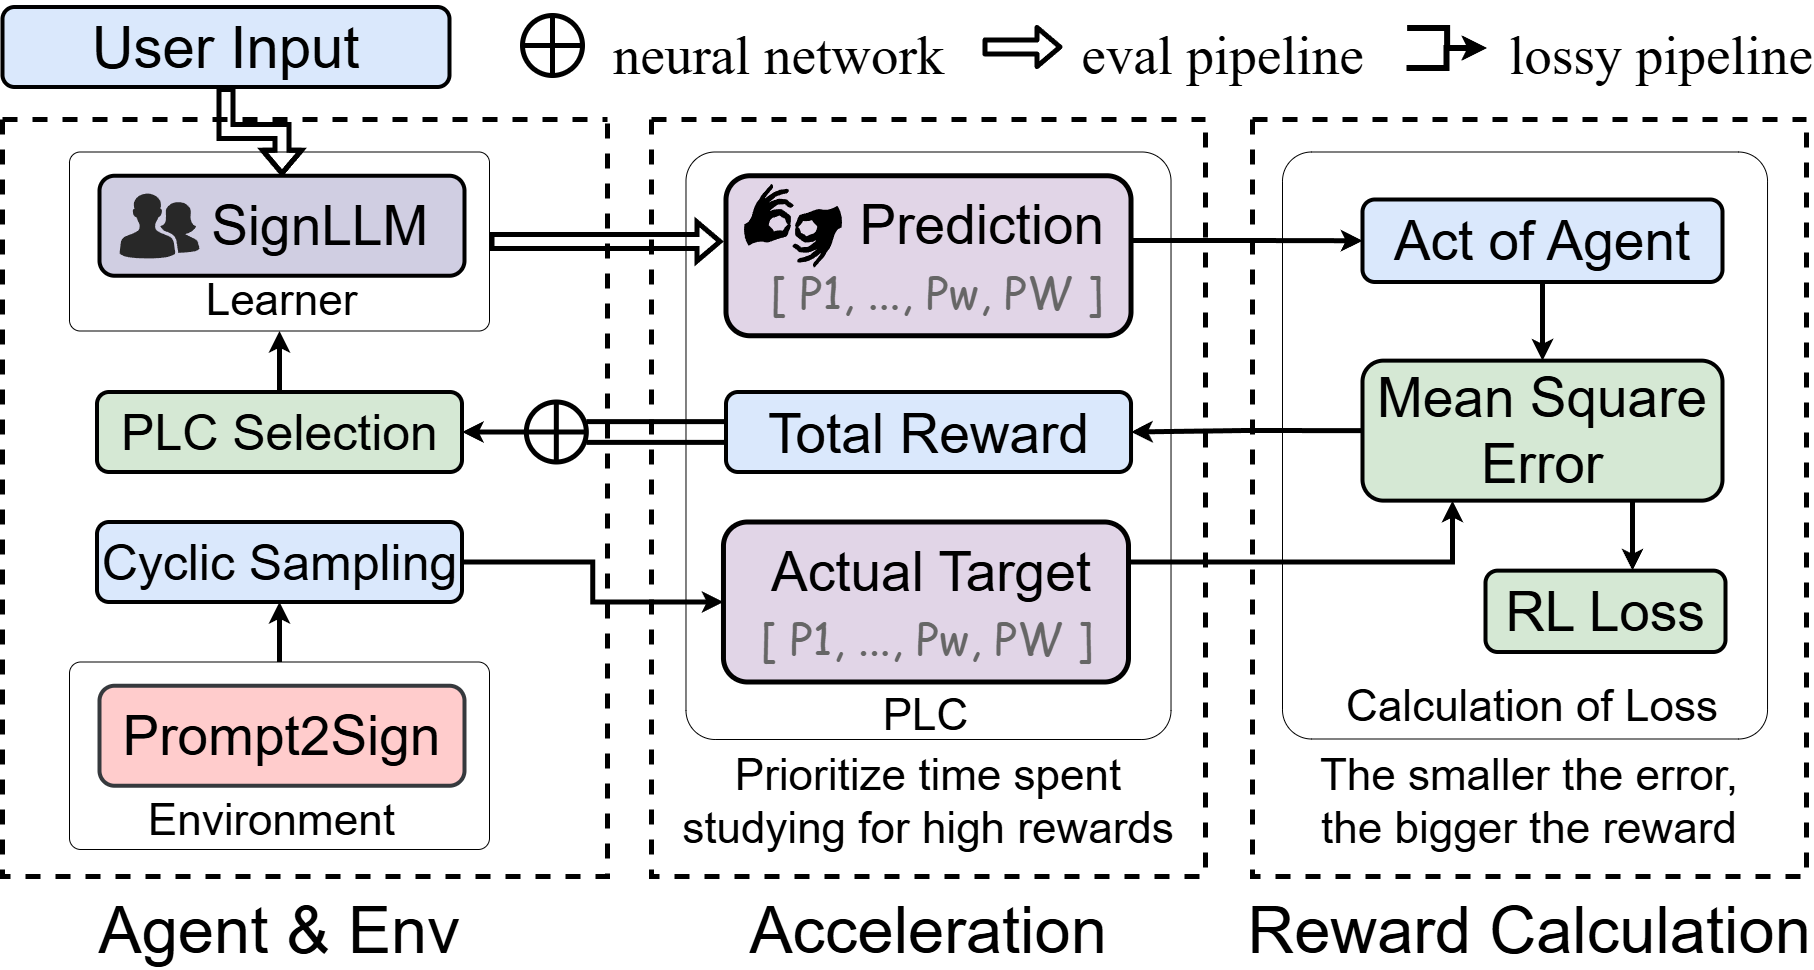

The diagram above was exported from draw.io. Its source (the exported page's mxGraphModel, read from the mxfile embedded in the PNG):
<mxGraphModel dx="2895" dy="1490" grid="1" gridSize="10" guides="1" tooltips="1" connect="1" arrows="1" fold="1" page="1" pageScale="1" pageWidth="827" pageHeight="1169" math="1" shadow="0">
  <root>
    <mxCell id="0" />
    <mxCell id="1" parent="0" />
    <mxCell id="2" value="" style="swimlane;startSize=0;collapsible=0;fontFamily=Times New Roman;fontSize=59;strokeWidth=5;dashed=1;rounded=0;" vertex="1" parent="1">
      <mxGeometry x="1530" y="389" width="554" height="757" as="geometry" />
    </mxCell>
    <mxCell id="3" value="" style="rounded=1;whiteSpace=wrap;html=1;fontFamily=Helvetica;fontSize=55;arcSize=6;strokeWidth=1;" vertex="1" parent="2">
      <mxGeometry x="30" y="32.5" width="485.03" height="587" as="geometry" />
    </mxCell>
    <mxCell id="4" value="Mean Square Error" style="rounded=1;whiteSpace=wrap;html=1;fontFamily=Helvetica;fontSize=55;fillColor=#d5e8d4;strokeColor=#000000;strokeWidth=4;" vertex="1" parent="2">
      <mxGeometry x="110" y="241.13" width="360" height="140" as="geometry" />
    </mxCell>
    <mxCell id="5" value="RL Loss" style="rounded=1;whiteSpace=wrap;html=1;fontFamily=Helvetica;fontSize=55;fillColor=#d5e8d4;strokeColor=#000000;strokeWidth=4;" vertex="1" parent="2">
      <mxGeometry x="233" y="451.13" width="240" height="81.37" as="geometry" />
    </mxCell>
    <mxCell id="6" value="Calculation of Loss" style="text;strokeColor=none;fillColor=none;align=center;verticalAlign=middle;rounded=0;glass=0;dashed=1;sketch=0;fontFamily=Helvetica;fontSize=44;" vertex="1" parent="2">
      <mxGeometry x="170" y="552.5" width="220" height="57.5" as="geometry" />
    </mxCell>
    <mxCell id="7" style="edgeStyle=orthogonalEdgeStyle;rounded=0;orthogonalLoop=1;jettySize=auto;html=1;exitX=0.75;exitY=1;exitDx=0;exitDy=0;fontFamily=Comic Sans MS;fontSize=44;fontColor=#666666;strokeColor=#000000;strokeWidth=5;fillColor=none;" edge="1" parent="2" source="4">
      <mxGeometry relative="1" as="geometry">
        <mxPoint x="380" y="451" as="targetPoint" />
        <Array as="points">
          <mxPoint x="380" y="441" />
          <mxPoint x="380" y="441" />
        </Array>
      </mxGeometry>
    </mxCell>
    <mxCell id="8" style="edgeStyle=orthogonalEdgeStyle;rounded=0;orthogonalLoop=1;jettySize=auto;html=1;exitX=0.5;exitY=1;exitDx=0;exitDy=0;entryX=0.5;entryY=0;entryDx=0;entryDy=0;fontFamily=Comic Sans MS;fontSize=44;fontColor=#666666;strokeColor=#000000;strokeWidth=5;fillColor=none;" edge="1" parent="2" source="9" target="4">
      <mxGeometry relative="1" as="geometry" />
    </mxCell>
    <mxCell id="9" value="Act of Agent" style="rounded=1;whiteSpace=wrap;html=1;fontFamily=Helvetica;fontSize=55;fillColor=#dae8fc;strokeColor=#000000;strokeWidth=4;" vertex="1" parent="2">
      <mxGeometry x="110" y="80" width="360" height="82.5" as="geometry" />
    </mxCell>
    <mxCell id="10" value="The smaller the error,&#10;the bigger the reward" style="text;strokeColor=none;fillColor=none;align=center;verticalAlign=middle;rounded=0;glass=0;dashed=1;sketch=0;fontFamily=Helvetica;fontSize=44;" vertex="1" parent="2">
      <mxGeometry x="27" y="622.5" width="500" height="107.5" as="geometry" />
    </mxCell>
    <mxCell id="11" value="" style="swimlane;startSize=0;collapsible=0;fontFamily=Times New Roman;fontSize=59;strokeWidth=5;dashed=1;rounded=0;" vertex="1" parent="1">
      <mxGeometry x="280" y="389" width="605" height="757" as="geometry" />
    </mxCell>
    <mxCell id="12" style="edgeStyle=orthogonalEdgeStyle;rounded=0;orthogonalLoop=1;jettySize=auto;html=1;exitX=0.5;exitY=0;exitDx=0;exitDy=0;entryX=0.5;entryY=1;entryDx=0;entryDy=0;fontFamily=Comic Sans MS;fontSize=44;fontColor=#666666;strokeColor=#000000;strokeWidth=5;fillColor=none;" edge="1" parent="11" source="13" target="23">
      <mxGeometry relative="1" as="geometry" />
    </mxCell>
    <mxCell id="13" value="" style="rounded=1;whiteSpace=wrap;html=1;fontFamily=Helvetica;fontSize=55;arcSize=6;" vertex="1" parent="11">
      <mxGeometry x="67" y="542.5" width="420" height="187.5" as="geometry" />
    </mxCell>
    <mxCell id="14" value="Prompt2Sign" style="rounded=1;whiteSpace=wrap;html=1;fontFamily=Helvetica;fontSize=55;fillColor=#ffcccc;strokeColor=#36393d;strokeWidth=4;" vertex="1" parent="11">
      <mxGeometry x="97" y="566.25" width="365" height="100" as="geometry" />
    </mxCell>
    <mxCell id="15" value="Environment" style="text;strokeColor=none;fillColor=none;align=center;verticalAlign=middle;rounded=0;glass=0;dashed=1;sketch=0;fontFamily=Helvetica;fontSize=44;" vertex="1" parent="11">
      <mxGeometry x="159.36000000000013" y="660" width="220" height="70" as="geometry" />
    </mxCell>
    <mxCell id="16" value="" style="rounded=1;whiteSpace=wrap;html=1;fontFamily=Helvetica;fontSize=55;arcSize=6;" vertex="1" parent="11">
      <mxGeometry x="67" y="32.5" width="420" height="179" as="geometry" />
    </mxCell>
    <mxCell id="17" value="&amp;nbsp; &amp;nbsp; &amp;nbsp;SignLLM" style="rounded=1;whiteSpace=wrap;html=1;fontFamily=Helvetica;fontSize=55;fillColor=#d0cee2;strokeColor=#000000;strokeWidth=4;" vertex="1" parent="11">
      <mxGeometry x="97" y="56.25" width="365" height="100" as="geometry" />
    </mxCell>
    <mxCell id="18" value="Learner" style="text;strokeColor=none;fillColor=none;align=center;verticalAlign=middle;rounded=0;glass=0;dashed=1;sketch=0;fontFamily=Helvetica;fontSize=44;" vertex="1" parent="11">
      <mxGeometry x="169.5" y="150" width="220" height="50" as="geometry" />
    </mxCell>
    <mxCell id="19" value="" style="verticalLabelPosition=bottom;sketch=0;html=1;fillColor=#282828;strokeColor=none;verticalAlign=top;pointerEvents=1;align=center;shape=mxgraph.cisco_safe.people_places_things_icons.icon2;" vertex="1" parent="11">
      <mxGeometry x="117" y="73.44999999999891" width="80" height="65.6" as="geometry" />
    </mxCell>
    <mxCell id="20" style="edgeStyle=orthogonalEdgeStyle;rounded=0;orthogonalLoop=1;jettySize=auto;html=1;exitX=0.5;exitY=0;exitDx=0;exitDy=0;entryX=0.5;entryY=1;entryDx=0;entryDy=0;strokeWidth=5;" edge="1" parent="11" target="18">
      <mxGeometry relative="1" as="geometry">
        <Array as="points">
          <mxPoint x="277" y="221" />
          <mxPoint x="280" y="221" />
        </Array>
      </mxGeometry>
    </mxCell>
    <mxCell id="21" style="edgeStyle=orthogonalEdgeStyle;rounded=0;orthogonalLoop=1;jettySize=auto;html=1;exitX=0.5;exitY=0;exitDx=0;exitDy=0;entryX=0.5;entryY=1;entryDx=0;entryDy=0;strokeWidth=5;" edge="1" parent="11" source="22" target="16">
      <mxGeometry relative="1" as="geometry" />
    </mxCell>
    <mxCell id="22" value="PLC Selection" style="rounded=1;whiteSpace=wrap;html=1;fontFamily=Helvetica;fontSize=50;fillColor=#d5e8d4;strokeColor=#000000;strokeWidth=4;aspect=fixed;" vertex="1" parent="11">
      <mxGeometry x="94.5" y="272.5" width="365" height="80" as="geometry" />
    </mxCell>
    <mxCell id="23" value="&lt;div style=&quot;font-size: 50px;&quot;&gt;&lt;font style=&quot;font-size: 50px;&quot;&gt;Cyclic Sampling&lt;/font&gt;&lt;/div&gt;" style="rounded=1;whiteSpace=wrap;html=1;fontFamily=Helvetica;fontSize=50;fillColor=#dae8fc;strokeColor=#000000;strokeWidth=4;aspect=fixed;" vertex="1" parent="11">
      <mxGeometry x="94.5" y="402.5" width="365" height="80" as="geometry" />
    </mxCell>
    <mxCell id="24" value="" style="swimlane;startSize=0;collapsible=0;fontFamily=Times New Roman;fontSize=59;strokeWidth=5;dashed=1;rounded=0;" vertex="1" parent="1">
      <mxGeometry x="929" y="389" width="554" height="757" as="geometry" />
    </mxCell>
    <mxCell id="25" value="" style="rounded=1;whiteSpace=wrap;html=1;fontFamily=Helvetica;fontSize=55;arcSize=6;strokeWidth=1;" vertex="1" parent="24">
      <mxGeometry x="34.49" y="32.5" width="485.03" height="587.5" as="geometry" />
    </mxCell>
    <mxCell id="26" value="&lt;font&gt;&lt;br&gt;&lt;/font&gt;" style="rounded=1;whiteSpace=wrap;html=1;fontFamily=Helvetica;fontSize=60;strokeWidth=5;fillColor=#e1d5e7;strokeColor=default;aspect=fixed;" vertex="1" parent="24">
      <mxGeometry x="71.97" y="402.5" width="405.03" height="160" as="geometry" />
    </mxCell>
    <mxCell id="27" value="&lt;font style=&quot;font-size: 55px&quot;&gt;Total&amp;nbsp;Reward&lt;/font&gt;" style="rounded=1;whiteSpace=wrap;html=1;fontFamily=Helvetica;fontSize=60;strokeWidth=4;fillColor=#dae8fc;strokeColor=#000000;" vertex="1" parent="24">
      <mxGeometry x="74.5" y="272.4999999999998" width="405.03" height="80" as="geometry" />
    </mxCell>
    <mxCell id="28" value="" style="rounded=1;whiteSpace=wrap;html=1;fontFamily=Helvetica;fontSize=60;strokeWidth=5;fillColor=#e1d5e7;strokeColor=#000000;aspect=fixed;" vertex="1" parent="24">
      <mxGeometry x="74.48999999999978" y="56.24999999999956" width="405.03" height="160" as="geometry" />
    </mxCell>
    <mxCell id="29" value="PLC" style="text;strokeColor=none;fillColor=none;align=center;verticalAlign=middle;rounded=0;glass=0;dashed=1;sketch=0;fontFamily=Helvetica;fontSize=44;" vertex="1" parent="24">
      <mxGeometry x="164.48000000000002" y="562.5" width="220" height="54" as="geometry" />
    </mxCell>
    <mxCell id="30" value="Prioritize time spent &#10;studying for high rewards" style="text;strokeColor=none;fillColor=none;align=center;verticalAlign=middle;rounded=0;glass=0;dashed=1;sketch=0;fontFamily=Helvetica;fontSize=44;" vertex="1" parent="24">
      <mxGeometry x="27.01" y="622.5" width="500" height="107.5" as="geometry" />
    </mxCell>
    <mxCell id="31" value="" style="shape=mxgraph.signs.healthcare.sign_language;html=1;pointerEvents=1;fillColor=#000000;strokeColor=none;verticalLabelPosition=bottom;verticalAlign=top;align=center;" vertex="1" parent="24">
      <mxGeometry x="91" y="64.25000000000044" width="101" height="84" as="geometry" />
    </mxCell>
    <mxCell id="32" value="Actual Target" style="text;strokeColor=none;fillColor=none;align=center;verticalAlign=middle;rounded=0;glass=0;dashed=1;sketch=0;fontFamily=Helvetica;fontSize=55;" vertex="1" parent="24">
      <mxGeometry x="120" y="402.5" width="320" height="85" as="geometry" />
    </mxCell>
    <mxCell id="33" value="[ P1, ..., Pw, PW ]" style="text;strokeColor=none;fillColor=none;align=center;verticalAlign=middle;rounded=0;glass=0;dashed=1;sketch=0;fontFamily=Comic Sans MS;fontSize=44;fontColor=#666666;" vertex="1" parent="24">
      <mxGeometry x="100" y="487.5" width="350.5" height="55" as="geometry" />
    </mxCell>
    <mxCell id="34" value="      Prediction" style="text;strokeColor=none;fillColor=none;align=center;verticalAlign=middle;rounded=0;glass=0;dashed=1;sketch=0;fontFamily=Helvetica;fontSize=55;" vertex="1" parent="24">
      <mxGeometry x="80.5" y="56.25" width="409" height="85" as="geometry" />
    </mxCell>
    <mxCell id="35" value="[ P1, ..., Pw, PW ]" style="text;strokeColor=none;fillColor=none;align=center;verticalAlign=middle;rounded=0;glass=0;dashed=1;sketch=0;fontFamily=Comic Sans MS;fontSize=44;fontColor=#666666;" vertex="1" parent="24">
      <mxGeometry x="100" y="141.25" width="370" height="55" as="geometry" />
    </mxCell>
    <mxCell id="36" value="Agent &amp; Env" style="text;strokeColor=none;fillColor=none;align=center;verticalAlign=middle;rounded=0;glass=0;dashed=1;labelBorderColor=none;sketch=0;fontSize=65;strokeWidth=7;" vertex="1" parent="1">
      <mxGeometry x="357" y="1146" width="400" height="90" as="geometry" />
    </mxCell>
    <mxCell id="37" value="Acceleration" style="text;strokeColor=none;fillColor=none;align=center;verticalAlign=middle;rounded=0;glass=0;dashed=1;labelBorderColor=none;sketch=0;fontSize=65;strokeWidth=7;" vertex="1" parent="1">
      <mxGeometry x="1006" y="1146" width="400" height="90" as="geometry" />
    </mxCell>
    <mxCell id="38" style="edgeStyle=orthogonalEdgeStyle;shape=flexArrow;rounded=0;orthogonalLoop=1;jettySize=auto;html=1;exitX=0.5;exitY=1;exitDx=0;exitDy=0;entryX=0.5;entryY=0;entryDx=0;entryDy=0;fontFamily=Comic Sans MS;fontSize=44;fontColor=#666666;strokeColor=#000000;strokeWidth=5;fillColor=none;" edge="1" source="39" target="17" parent="1">
      <mxGeometry relative="1" as="geometry" />
    </mxCell>
    <mxCell id="39" value="&lt;font face=&quot;Helvetica&quot; style=&quot;font-size: 58px&quot;&gt;User Input&lt;/font&gt;" style="rounded=1;whiteSpace=wrap;html=1;fontFamily=Times New Roman;fontSize=60;strokeWidth=4;fillColor=#dae8fc;strokeColor=#000000;" vertex="1" parent="1">
      <mxGeometry x="280" y="276.5" width="447" height="80" as="geometry" />
    </mxCell>
    <mxCell id="40" value="Reward Calculation" style="text;strokeColor=none;fillColor=none;align=center;verticalAlign=middle;rounded=0;glass=0;dashed=1;labelBorderColor=none;sketch=0;fontSize=65;strokeWidth=7;" vertex="1" parent="1">
      <mxGeometry x="1607" y="1146" width="400" height="90" as="geometry" />
    </mxCell>
    <mxCell id="41" value="neural network" style="text;strokeColor=none;fillColor=none;align=center;verticalAlign=middle;rounded=0;dashed=1;fontFamily=Times New Roman;fontSize=55;" vertex="1" parent="1">
      <mxGeometry x="870" y="270" width="373" height="95" as="geometry" />
    </mxCell>
    <mxCell id="42" value="" style="shape=orEllipse;perimeter=ellipsePerimeter;whiteSpace=wrap;html=1;backgroundOutline=1;fontFamily=Times New Roman;fontSize=60;strokeWidth=5;rounded=0;" vertex="1" parent="1">
      <mxGeometry x="800" y="285" width="60" height="60" as="geometry" />
    </mxCell>
    <mxCell id="43" value="" style="rounded=1;fontFamily=Times New Roman;fontSize=44;strokeWidth=5;fillColor=none;strokeColor=#000000;shape=flexArrow;" edge="1" parent="1">
      <mxGeometry width="100" height="100" relative="1" as="geometry">
        <mxPoint x="1260" y="316.5" as="sourcePoint" />
        <mxPoint x="1340" y="316.5" as="targetPoint" />
      </mxGeometry>
    </mxCell>
    <mxCell id="44" value="eval pipeline" style="text;strokeColor=none;fillColor=none;align=center;verticalAlign=middle;rounded=0;dashed=1;fontFamily=Times New Roman;fontSize=55;" vertex="1" parent="1">
      <mxGeometry x="1314" y="270" width="373" height="95" as="geometry" />
    </mxCell>
    <mxCell id="45" style="edgeStyle=orthogonalEdgeStyle;rounded=0;orthogonalLoop=1;jettySize=auto;html=1;exitX=0;exitY=0.5;exitDx=0;exitDy=0;entryX=1;entryY=0.5;entryDx=0;entryDy=0;fontSize=44;strokeWidth=5;" edge="1" source="4" target="27" parent="1">
      <mxGeometry relative="1" as="geometry" />
    </mxCell>
    <mxCell id="46" style="edgeStyle=orthogonalEdgeStyle;rounded=0;orthogonalLoop=1;jettySize=auto;html=1;exitX=1;exitY=0.5;exitDx=0;exitDy=0;fontFamily=Comic Sans MS;fontSize=44;fontColor=#666666;strokeColor=#000000;strokeWidth=5;fillColor=none;shape=flexArrow;" edge="1" source="16" parent="1">
      <mxGeometry relative="1" as="geometry">
        <mxPoint x="1000" y="511.0000000000002" as="targetPoint" />
      </mxGeometry>
    </mxCell>
    <mxCell id="47" style="edgeStyle=orthogonalEdgeStyle;rounded=0;orthogonalLoop=1;jettySize=auto;html=1;exitX=1;exitY=0.25;exitDx=0;exitDy=0;entryX=0.25;entryY=1;entryDx=0;entryDy=0;fontFamily=Comic Sans MS;fontSize=44;fontColor=#666666;strokeColor=#000000;strokeWidth=5;fillColor=none;" edge="1" source="26" target="4" parent="1">
      <mxGeometry relative="1" as="geometry" />
    </mxCell>
    <mxCell id="48" style="edgeStyle=orthogonalEdgeStyle;rounded=0;orthogonalLoop=1;jettySize=auto;html=1;entryX=0;entryY=0.5;entryDx=0;entryDy=0;fontFamily=Comic Sans MS;fontSize=44;fontColor=#666666;strokeColor=#000000;strokeWidth=5;fillColor=none;" edge="1" target="9" parent="1">
      <mxGeometry relative="1" as="geometry">
        <mxPoint x="1410" y="510" as="sourcePoint" />
      </mxGeometry>
    </mxCell>
    <mxCell id="49" style="edgeStyle=orthogonalEdgeStyle;rounded=0;orthogonalLoop=1;jettySize=auto;html=1;exitX=0;exitY=0.5;exitDx=0;exitDy=0;entryX=1;entryY=0.5;entryDx=0;entryDy=0;fontFamily=Comic Sans MS;fontSize=44;fontColor=#666666;strokeColor=#000000;strokeWidth=5;fillColor=#e51400;startArrow=none;" edge="1" source="50" target="22" parent="1">
      <mxGeometry relative="1" as="geometry" />
    </mxCell>
    <mxCell id="50" value="" style="shape=orEllipse;perimeter=ellipsePerimeter;whiteSpace=wrap;html=1;backgroundOutline=1;fontFamily=Times New Roman;fontSize=60;strokeWidth=5;rounded=0;" vertex="1" parent="1">
      <mxGeometry x="803.8299999999999" y="671.5" width="60" height="60" as="geometry" />
    </mxCell>
    <mxCell id="51" value="" style="edgeStyle=orthogonalEdgeStyle;rounded=0;orthogonalLoop=1;jettySize=auto;html=1;exitX=0;exitY=0.5;exitDx=0;exitDy=0;entryX=1;entryY=0.5;entryDx=0;entryDy=0;fontFamily=Comic Sans MS;fontSize=44;fontColor=#666666;strokeColor=#000000;strokeWidth=5;fillColor=#e51400;endArrow=none;shape=link;width=16.666666666666668;" edge="1" source="27" target="50" parent="1">
      <mxGeometry relative="1" as="geometry">
        <mxPoint x="1003.5" y="701.5" as="sourcePoint" />
        <mxPoint x="739.5" y="701.5" as="targetPoint" />
      </mxGeometry>
    </mxCell>
    <mxCell id="52" style="edgeStyle=orthogonalEdgeStyle;rounded=0;orthogonalLoop=1;jettySize=auto;html=1;exitX=1;exitY=0.5;exitDx=0;exitDy=0;entryX=0;entryY=0.5;entryDx=0;entryDy=0;fontFamily=Comic Sans MS;fontSize=50;fontColor=#666666;strokeColor=#000000;strokeWidth=5;fillColor=none;" edge="1" source="23" target="26" parent="1">
      <mxGeometry relative="1" as="geometry" />
    </mxCell>
    <mxCell id="53" value="lossy pipeline" style="text;strokeColor=none;fillColor=none;align=center;verticalAlign=middle;rounded=0;dashed=1;fontFamily=Times New Roman;fontSize=55;" vertex="1" parent="1">
      <mxGeometry x="1794" y="270" width="290" height="95" as="geometry" />
    </mxCell>
    <mxCell id="54" value="" style="rounded=0;edgeStyle=elbowEdgeStyle;fontFamily=Comic Sans MS;fontSize=50;fontColor=#666666;strokeColor=#000000;strokeWidth=6;fillColor=none;" edge="1" parent="1">
      <mxGeometry width="100" height="100" relative="1" as="geometry">
        <mxPoint x="1684" y="337.5" as="sourcePoint" />
        <mxPoint x="1764" y="317.5" as="targetPoint" />
        <Array as="points">
          <mxPoint x="1724" y="337.5" />
        </Array>
      </mxGeometry>
    </mxCell>
    <mxCell id="55" value="" style="rounded=0;edgeStyle=elbowEdgeStyle;fontFamily=Comic Sans MS;fontSize=50;fontColor=#666666;strokeColor=#000000;strokeWidth=6;fillColor=none;" edge="1" parent="1">
      <mxGeometry width="100" height="100" relative="1" as="geometry">
        <mxPoint x="1684.6699999999983" y="297.5" as="sourcePoint" />
        <mxPoint x="1764.6699999999983" y="317.5" as="targetPoint" />
        <Array as="points">
          <mxPoint x="1724.67" y="297.5" />
        </Array>
      </mxGeometry>
    </mxCell>
  </root>
</mxGraphModel>